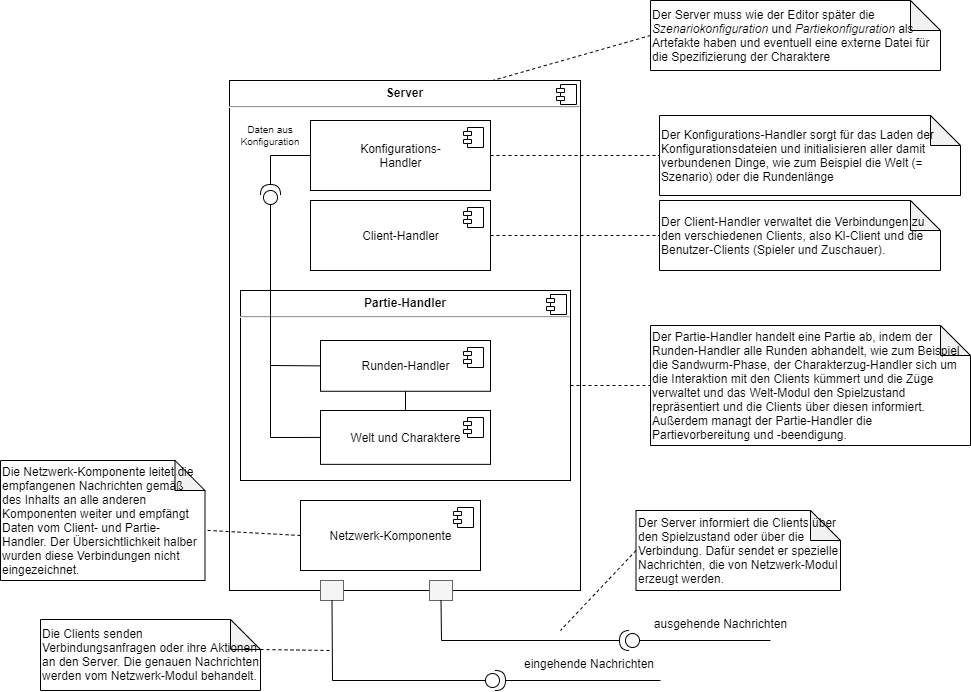

The diagram above was exported from draw.io. Its source (the exported page's mxGraphModel, read from the mxfile embedded in the PNG):
<mxGraphModel dx="981" dy="597" grid="1" gridSize="10" guides="1" tooltips="1" connect="1" arrows="1" fold="1" page="1" pageScale="1" pageWidth="1169" pageHeight="827" math="0" shadow="0">
  <root>
    <mxCell id="PelOFqjDM3DlNrZOZDzg-0" />
    <mxCell id="PelOFqjDM3DlNrZOZDzg-1" parent="PelOFqjDM3DlNrZOZDzg-0" />
    <mxCell id="PelOFqjDM3DlNrZOZDzg-33" value="&lt;p style=&quot;margin: 0px ; margin-top: 6px ; text-align: center&quot;&gt;&lt;b&gt;Server&lt;/b&gt;&lt;/p&gt;&lt;hr&gt;&lt;p style=&quot;margin: 0px ; margin-left: 8px&quot;&gt;&lt;br&gt;&lt;/p&gt;" style="align=left;overflow=fill;html=1;dropTarget=0;" parent="PelOFqjDM3DlNrZOZDzg-1" vertex="1">
      <mxGeometry x="319" y="310" width="351" height="510" as="geometry" />
    </mxCell>
    <mxCell id="PelOFqjDM3DlNrZOZDzg-34" value="" style="shape=component;jettyWidth=8;jettyHeight=4;" parent="PelOFqjDM3DlNrZOZDzg-33" vertex="1">
      <mxGeometry x="1" width="20" height="20" relative="1" as="geometry">
        <mxPoint x="-24" y="4" as="offset" />
      </mxGeometry>
    </mxCell>
    <mxCell id="PelOFqjDM3DlNrZOZDzg-35" value="" style="rounded=0;whiteSpace=wrap;html=1;fillColor=#f5f5f5;strokeColor=#666666;fontColor=#333333;" parent="PelOFqjDM3DlNrZOZDzg-1" vertex="1">
      <mxGeometry x="410" y="810" width="23" height="20" as="geometry" />
    </mxCell>
    <mxCell id="PelOFqjDM3DlNrZOZDzg-36" value="" style="rounded=0;whiteSpace=wrap;html=1;fillColor=#f5f5f5;strokeColor=#666666;fontColor=#333333;" parent="PelOFqjDM3DlNrZOZDzg-1" vertex="1">
      <mxGeometry x="519" y="810" width="23" height="20" as="geometry" />
    </mxCell>
    <mxCell id="PelOFqjDM3DlNrZOZDzg-49" value="ausgehende Nachrichten" style="text;align=center;fontStyle=0;verticalAlign=middle;spacingLeft=3;spacingRight=3;strokeColor=none;rotatable=0;points=[[0,0.5],[1,0.5]];portConstraint=eastwest;" parent="PelOFqjDM3DlNrZOZDzg-1" vertex="1">
      <mxGeometry x="739" y="840" width="143" height="26" as="geometry" />
    </mxCell>
    <mxCell id="PelOFqjDM3DlNrZOZDzg-51" value="eingehende Nachrichten" style="text;align=center;fontStyle=0;verticalAlign=middle;spacingLeft=3;spacingRight=3;strokeColor=none;rotatable=0;points=[[0,0.5],[1,0.5]];portConstraint=eastwest;" parent="PelOFqjDM3DlNrZOZDzg-1" vertex="1">
      <mxGeometry x="609" y="880" width="140" height="26" as="geometry" />
    </mxCell>
    <mxCell id="PelOFqjDM3DlNrZOZDzg-54" value="" style="endArrow=none;dashed=1;html=1;rounded=0;exitX=1;exitY=0.5;exitDx=0;exitDy=0;entryX=0;entryY=0.5;entryDx=0;entryDy=0;entryPerimeter=0;" parent="PelOFqjDM3DlNrZOZDzg-1" source="PelOFqjDM3DlNrZOZDzg-68" target="xokpYOkmCUwV6tH5wzJ7-19" edge="1">
      <mxGeometry width="50" height="50" relative="1" as="geometry">
        <mxPoint x="249" y="89.86000000000013" as="sourcePoint" />
        <mxPoint x="379" y="89.94000000000005" as="targetPoint" />
      </mxGeometry>
    </mxCell>
    <mxCell id="PelOFqjDM3DlNrZOZDzg-64" value="Konfigurations-&lt;br&gt;Handler" style="html=1;dropTarget=0;" parent="PelOFqjDM3DlNrZOZDzg-1" vertex="1">
      <mxGeometry x="400" y="350" width="180" height="70" as="geometry" />
    </mxCell>
    <mxCell id="PelOFqjDM3DlNrZOZDzg-65" value="" style="shape=module;jettyWidth=8;jettyHeight=4;" parent="PelOFqjDM3DlNrZOZDzg-64" vertex="1">
      <mxGeometry x="1" width="20" height="20" relative="1" as="geometry">
        <mxPoint x="-27" y="7" as="offset" />
      </mxGeometry>
    </mxCell>
    <mxCell id="PelOFqjDM3DlNrZOZDzg-66" value="Client-Handler" style="html=1;dropTarget=0;" parent="PelOFqjDM3DlNrZOZDzg-1" vertex="1">
      <mxGeometry x="400" y="430" width="180" height="70" as="geometry" />
    </mxCell>
    <mxCell id="PelOFqjDM3DlNrZOZDzg-67" value="" style="shape=module;jettyWidth=8;jettyHeight=4;" parent="PelOFqjDM3DlNrZOZDzg-66" vertex="1">
      <mxGeometry x="1" width="20" height="20" relative="1" as="geometry">
        <mxPoint x="-27" y="7" as="offset" />
      </mxGeometry>
    </mxCell>
    <mxCell id="xokpYOkmCUwV6tH5wzJ7-0" value="&lt;blockquote style=&quot;margin: 0 0 0 40px ; border: none ; padding: 0px&quot;&gt;&lt;/blockquote&gt;Die Clients senden Verbindungsanfragen oder ihre Aktionen an den Server. Die genauen Nachrichten werden vom Netzwerk-Modul behandelt." style="shape=note;whiteSpace=wrap;html=1;backgroundOutline=1;darkOpacity=0.05;align=left;" parent="PelOFqjDM3DlNrZOZDzg-1" vertex="1">
      <mxGeometry x="130" y="849" width="220" height="71" as="geometry" />
    </mxCell>
    <mxCell id="xokpYOkmCUwV6tH5wzJ7-1" value="&lt;blockquote style=&quot;margin: 0 0 0 40px ; border: none ; padding: 0px&quot;&gt;&lt;/blockquote&gt;Der Server informiert die Clients über den Spielzustand oder über die Verbindung. Dafür sendet er spezielle Nachrichten, die von Netzwerk-Modul erzeugt werden.&amp;nbsp;" style="shape=note;whiteSpace=wrap;html=1;backgroundOutline=1;darkOpacity=0.05;align=left;" parent="PelOFqjDM3DlNrZOZDzg-1" vertex="1">
      <mxGeometry x="725.5" y="740" width="204.5" height="80" as="geometry" />
    </mxCell>
    <mxCell id="xokpYOkmCUwV6tH5wzJ7-2" value="" style="endArrow=none;dashed=1;html=1;rounded=0;exitX=0;exitY=0;exitDx=220;exitDy=30;exitPerimeter=0;" parent="PelOFqjDM3DlNrZOZDzg-1" source="xokpYOkmCUwV6tH5wzJ7-0" edge="1">
      <mxGeometry width="50" height="50" relative="1" as="geometry">
        <mxPoint x="489" y="1020" as="sourcePoint" />
        <mxPoint x="420" y="880" as="targetPoint" />
      </mxGeometry>
    </mxCell>
    <mxCell id="xokpYOkmCUwV6tH5wzJ7-3" value="" style="endArrow=none;dashed=1;html=1;rounded=0;exitX=0;exitY=0.5;exitDx=0;exitDy=0;exitPerimeter=0;" parent="PelOFqjDM3DlNrZOZDzg-1" source="xokpYOkmCUwV6tH5wzJ7-1" edge="1">
      <mxGeometry width="50" height="50" relative="1" as="geometry">
        <mxPoint x="350" y="889" as="sourcePoint" />
        <mxPoint x="650" y="860" as="targetPoint" />
      </mxGeometry>
    </mxCell>
    <mxCell id="xokpYOkmCUwV6tH5wzJ7-4" value="Netzwerk-Komponente" style="html=1;dropTarget=0;" parent="PelOFqjDM3DlNrZOZDzg-1" vertex="1">
      <mxGeometry x="390" y="730" width="180" height="70" as="geometry" />
    </mxCell>
    <mxCell id="xokpYOkmCUwV6tH5wzJ7-5" value="" style="shape=module;jettyWidth=8;jettyHeight=4;" parent="xokpYOkmCUwV6tH5wzJ7-4" vertex="1">
      <mxGeometry x="1" width="20" height="20" relative="1" as="geometry">
        <mxPoint x="-27" y="7" as="offset" />
      </mxGeometry>
    </mxCell>
    <mxCell id="xokpYOkmCUwV6tH5wzJ7-12" value="&lt;blockquote style=&quot;margin: 0 0 0 40px ; border: none ; padding: 0px&quot;&gt;&lt;/blockquote&gt;Der Server muss wie der Editor später die &lt;i&gt;Szenariokonfiguration &lt;/i&gt;und &lt;i&gt;Partiekonfiguration&lt;/i&gt; als Artefakte haben und eventuell eine externe Datei für die Spezifizierung der Charaktere" style="shape=note;whiteSpace=wrap;html=1;backgroundOutline=1;darkOpacity=0.05;align=left;" parent="PelOFqjDM3DlNrZOZDzg-1" vertex="1">
      <mxGeometry x="740" y="230" width="290" height="70" as="geometry" />
    </mxCell>
    <mxCell id="xokpYOkmCUwV6tH5wzJ7-13" value="" style="endArrow=none;dashed=1;html=1;rounded=0;exitX=0;exitY=0.5;exitDx=0;exitDy=0;exitPerimeter=0;entryX=0.75;entryY=0;entryDx=0;entryDy=0;" parent="PelOFqjDM3DlNrZOZDzg-1" source="xokpYOkmCUwV6tH5wzJ7-12" target="PelOFqjDM3DlNrZOZDzg-33" edge="1">
      <mxGeometry width="50" height="50" relative="1" as="geometry">
        <mxPoint x="735.5" y="790" as="sourcePoint" />
        <mxPoint x="600" y="880" as="targetPoint" />
      </mxGeometry>
    </mxCell>
    <mxCell id="xokpYOkmCUwV6tH5wzJ7-14" value="" style="group" parent="PelOFqjDM3DlNrZOZDzg-1" vertex="1" connectable="0">
      <mxGeometry x="330" y="520" width="330" height="190" as="geometry" />
    </mxCell>
    <mxCell id="PelOFqjDM3DlNrZOZDzg-68" value="&lt;p style=&quot;margin: 0px ; margin-top: 6px ; text-align: center&quot;&gt;&lt;b&gt;Partie-Handler&lt;/b&gt;&lt;/p&gt;&lt;hr&gt;&lt;p style=&quot;margin: 0px ; margin-left: 8px&quot;&gt;&lt;br&gt;&lt;/p&gt;" style="align=left;overflow=fill;html=1;dropTarget=0;" parent="xokpYOkmCUwV6tH5wzJ7-14" vertex="1">
      <mxGeometry width="330" height="190" as="geometry" />
    </mxCell>
    <mxCell id="PelOFqjDM3DlNrZOZDzg-69" value="" style="shape=component;jettyWidth=8;jettyHeight=4;" parent="PelOFqjDM3DlNrZOZDzg-68" vertex="1">
      <mxGeometry x="1" width="20" height="20" relative="1" as="geometry">
        <mxPoint x="-24" y="4" as="offset" />
      </mxGeometry>
    </mxCell>
    <mxCell id="xokpYOkmCUwV6tH5wzJ7-6" value="Runden-Handler" style="html=1;dropTarget=0;" parent="xokpYOkmCUwV6tH5wzJ7-14" vertex="1">
      <mxGeometry x="80" y="50" width="170" height="50.77" as="geometry" />
    </mxCell>
    <mxCell id="xokpYOkmCUwV6tH5wzJ7-7" value="" style="shape=module;jettyWidth=8;jettyHeight=4;" parent="xokpYOkmCUwV6tH5wzJ7-6" vertex="1">
      <mxGeometry x="1" width="20" height="20" relative="1" as="geometry">
        <mxPoint x="-27" y="7" as="offset" />
      </mxGeometry>
    </mxCell>
    <mxCell id="xokpYOkmCUwV6tH5wzJ7-10" value="Welt und Charaktere" style="html=1;dropTarget=0;" parent="xokpYOkmCUwV6tH5wzJ7-14" vertex="1">
      <mxGeometry x="80" y="120" width="170" height="53.85" as="geometry" />
    </mxCell>
    <mxCell id="xokpYOkmCUwV6tH5wzJ7-11" value="" style="shape=module;jettyWidth=8;jettyHeight=4;" parent="xokpYOkmCUwV6tH5wzJ7-10" vertex="1">
      <mxGeometry x="1" width="20" height="20" relative="1" as="geometry">
        <mxPoint x="-27" y="7" as="offset" />
      </mxGeometry>
    </mxCell>
    <mxCell id="JSOMVWOUdNj7hCx4XU4p-4" value="" style="endArrow=none;html=1;rounded=0;fontSize=10;entryX=0;entryY=0.5;entryDx=0;entryDy=0;" edge="1" parent="xokpYOkmCUwV6tH5wzJ7-14" target="xokpYOkmCUwV6tH5wzJ7-6">
      <mxGeometry width="50" height="50" relative="1" as="geometry">
        <mxPoint x="30" y="75" as="sourcePoint" />
        <mxPoint x="50" y="70" as="targetPoint" />
      </mxGeometry>
    </mxCell>
    <mxCell id="viIYTXjPNMEGwe_NYAg_-3" value="" style="endArrow=none;html=1;rounded=0;fontSize=10;entryX=0.5;entryY=1;entryDx=0;entryDy=0;exitX=0.5;exitY=0;exitDx=0;exitDy=0;" edge="1" parent="xokpYOkmCUwV6tH5wzJ7-14" source="xokpYOkmCUwV6tH5wzJ7-10" target="xokpYOkmCUwV6tH5wzJ7-6">
      <mxGeometry width="50" height="50" relative="1" as="geometry">
        <mxPoint x="270" y="140" as="sourcePoint" />
        <mxPoint x="320" y="90" as="targetPoint" />
      </mxGeometry>
    </mxCell>
    <mxCell id="xokpYOkmCUwV6tH5wzJ7-17" value="&lt;blockquote style=&quot;margin: 0 0 0 40px ; border: none ; padding: 0px&quot;&gt;&lt;/blockquote&gt;Der Client-Handler verwaltet die Verbindungen zu den verschiedenen Clients, also KI-Client und die Benutzer-Clients (Spieler und Zuschauer)." style="shape=note;whiteSpace=wrap;html=1;backgroundOutline=1;darkOpacity=0.05;align=left;" parent="PelOFqjDM3DlNrZOZDzg-1" vertex="1">
      <mxGeometry x="749" y="430" width="281" height="70" as="geometry" />
    </mxCell>
    <mxCell id="xokpYOkmCUwV6tH5wzJ7-18" value="&lt;blockquote style=&quot;margin: 0 0 0 40px ; border: none ; padding: 0px&quot;&gt;&lt;/blockquote&gt;Der Konfigurations-Handler sorgt für das Laden der Konfigurationsdateien und initialisieren aller damit verbundenen Dinge, wie zum Beispiel die Welt (= Szenario) oder die Rundenlänge" style="shape=note;whiteSpace=wrap;html=1;backgroundOutline=1;darkOpacity=0.05;align=left;" parent="PelOFqjDM3DlNrZOZDzg-1" vertex="1">
      <mxGeometry x="749" y="345" width="301" height="80" as="geometry" />
    </mxCell>
    <mxCell id="xokpYOkmCUwV6tH5wzJ7-19" value="&lt;blockquote style=&quot;margin: 0 0 0 40px ; border: none ; padding: 0px&quot;&gt;&lt;/blockquote&gt;Der Partie-Handler handelt eine Partie ab, indem der Runden-Handler alle Runden abhandelt, wie zum Beispiel die Sandwurm-Phase, der Charakterzug-Handler sich um die Interaktion mit den Clients kümmert und die Züge verwaltet und das Welt-Modul den Spielzustand repräsentiert und die Clients über diesen informiert. Außerdem managt der Partie-Handler die Partievorbereitung und -beendigung.&amp;nbsp;" style="shape=note;whiteSpace=wrap;html=1;backgroundOutline=1;darkOpacity=0.05;align=left;" parent="PelOFqjDM3DlNrZOZDzg-1" vertex="1">
      <mxGeometry x="740" y="555" width="320" height="120" as="geometry" />
    </mxCell>
    <mxCell id="xokpYOkmCUwV6tH5wzJ7-20" value="" style="endArrow=none;dashed=1;html=1;rounded=0;exitX=1;exitY=0.5;exitDx=0;exitDy=0;entryX=0;entryY=0.5;entryDx=0;entryDy=0;entryPerimeter=0;" parent="PelOFqjDM3DlNrZOZDzg-1" source="PelOFqjDM3DlNrZOZDzg-66" target="xokpYOkmCUwV6tH5wzJ7-17" edge="1">
      <mxGeometry width="50" height="50" relative="1" as="geometry">
        <mxPoint x="259" y="99.86000000000013" as="sourcePoint" />
        <mxPoint x="389" y="99.94000000000005" as="targetPoint" />
      </mxGeometry>
    </mxCell>
    <mxCell id="xokpYOkmCUwV6tH5wzJ7-21" value="" style="endArrow=none;dashed=1;html=1;rounded=0;exitX=1;exitY=0.5;exitDx=0;exitDy=0;entryX=0;entryY=0.5;entryDx=0;entryDy=0;entryPerimeter=0;" parent="PelOFqjDM3DlNrZOZDzg-1" source="PelOFqjDM3DlNrZOZDzg-64" target="xokpYOkmCUwV6tH5wzJ7-18" edge="1">
      <mxGeometry width="50" height="50" relative="1" as="geometry">
        <mxPoint x="269" y="109.86000000000013" as="sourcePoint" />
        <mxPoint x="399" y="109.94000000000005" as="targetPoint" />
      </mxGeometry>
    </mxCell>
    <mxCell id="HJmc9TEmgHZ-zSNsYsps-1" value="" style="shape=providedRequiredInterface;html=1;verticalLabelPosition=bottom;sketch=0;rotation=0;" parent="PelOFqjDM3DlNrZOZDzg-1" vertex="1">
      <mxGeometry x="575" y="900" width="20" height="20" as="geometry" />
    </mxCell>
    <mxCell id="HJmc9TEmgHZ-zSNsYsps-2" value="" style="shape=providedRequiredInterface;html=1;verticalLabelPosition=bottom;sketch=0;rotation=-180;" parent="PelOFqjDM3DlNrZOZDzg-1" vertex="1">
      <mxGeometry x="709" y="860" width="20" height="20" as="geometry" />
    </mxCell>
    <mxCell id="HJmc9TEmgHZ-zSNsYsps-3" value="" style="endArrow=none;html=1;rounded=0;entryX=1;entryY=0.5;entryDx=0;entryDy=0;entryPerimeter=0;" parent="PelOFqjDM3DlNrZOZDzg-1" target="HJmc9TEmgHZ-zSNsYsps-1" edge="1">
      <mxGeometry width="50" height="50" relative="1" as="geometry">
        <mxPoint x="750" y="910" as="sourcePoint" />
        <mxPoint x="440" y="1000" as="targetPoint" />
      </mxGeometry>
    </mxCell>
    <mxCell id="HJmc9TEmgHZ-zSNsYsps-4" value="" style="endArrow=none;html=1;rounded=0;entryX=0.5;entryY=1;entryDx=0;entryDy=0;exitX=0;exitY=0.5;exitDx=0;exitDy=0;exitPerimeter=0;" parent="PelOFqjDM3DlNrZOZDzg-1" source="HJmc9TEmgHZ-zSNsYsps-1" target="PelOFqjDM3DlNrZOZDzg-35" edge="1">
      <mxGeometry width="50" height="50" relative="1" as="geometry">
        <mxPoint x="760" y="920" as="sourcePoint" />
        <mxPoint x="605" y="920" as="targetPoint" />
        <Array as="points">
          <mxPoint x="422" y="910" />
        </Array>
      </mxGeometry>
    </mxCell>
    <mxCell id="HJmc9TEmgHZ-zSNsYsps-5" value="" style="endArrow=none;html=1;rounded=0;entryX=0.5;entryY=1;entryDx=0;entryDy=0;exitX=1;exitY=0.5;exitDx=0;exitDy=0;exitPerimeter=0;" parent="PelOFqjDM3DlNrZOZDzg-1" source="HJmc9TEmgHZ-zSNsYsps-2" target="PelOFqjDM3DlNrZOZDzg-36" edge="1">
      <mxGeometry width="50" height="50" relative="1" as="geometry">
        <mxPoint x="585" y="920" as="sourcePoint" />
        <mxPoint x="431.5" y="840" as="targetPoint" />
        <Array as="points">
          <mxPoint x="531" y="870" />
        </Array>
      </mxGeometry>
    </mxCell>
    <mxCell id="HJmc9TEmgHZ-zSNsYsps-6" value="" style="endArrow=none;html=1;rounded=0;entryX=0;entryY=0.5;entryDx=0;entryDy=0;entryPerimeter=0;" parent="PelOFqjDM3DlNrZOZDzg-1" target="HJmc9TEmgHZ-zSNsYsps-2" edge="1">
      <mxGeometry width="50" height="50" relative="1" as="geometry">
        <mxPoint x="860" y="870" as="sourcePoint" />
        <mxPoint x="749" y="879.43" as="targetPoint" />
      </mxGeometry>
    </mxCell>
    <mxCell id="JSOMVWOUdNj7hCx4XU4p-0" value="" style="shape=providedRequiredInterface;html=1;verticalLabelPosition=bottom;sketch=0;fontSize=10;rotation=-90;" vertex="1" parent="PelOFqjDM3DlNrZOZDzg-1">
      <mxGeometry x="350" y="414" width="20" height="20" as="geometry" />
    </mxCell>
    <mxCell id="JSOMVWOUdNj7hCx4XU4p-1" value="" style="endArrow=none;html=1;rounded=0;fontSize=10;entryX=0;entryY=0.5;entryDx=0;entryDy=0;exitX=1;exitY=0.5;exitDx=0;exitDy=0;exitPerimeter=0;" edge="1" parent="PelOFqjDM3DlNrZOZDzg-1" source="JSOMVWOUdNj7hCx4XU4p-0" target="PelOFqjDM3DlNrZOZDzg-64">
      <mxGeometry width="50" height="50" relative="1" as="geometry">
        <mxPoint x="360" y="410" as="sourcePoint" />
        <mxPoint x="400" y="360" as="targetPoint" />
        <Array as="points">
          <mxPoint x="360" y="385" />
        </Array>
      </mxGeometry>
    </mxCell>
    <mxCell id="JSOMVWOUdNj7hCx4XU4p-2" value="" style="endArrow=none;html=1;rounded=0;fontSize=10;exitX=0;exitY=0.5;exitDx=0;exitDy=0;entryX=0;entryY=0.5;entryDx=0;entryDy=0;entryPerimeter=0;" edge="1" parent="PelOFqjDM3DlNrZOZDzg-1" source="xokpYOkmCUwV6tH5wzJ7-10" target="JSOMVWOUdNj7hCx4XU4p-0">
      <mxGeometry width="50" height="50" relative="1" as="geometry">
        <mxPoint x="370" y="424" as="sourcePoint" />
        <mxPoint x="360" y="440" as="targetPoint" />
        <Array as="points">
          <mxPoint x="360" y="667" />
        </Array>
      </mxGeometry>
    </mxCell>
    <mxCell id="JSOMVWOUdNj7hCx4XU4p-3" value="Daten aus Konfiguration" style="text;html=1;strokeColor=none;fillColor=none;align=center;verticalAlign=middle;whiteSpace=wrap;rounded=0;fontSize=10;" vertex="1" parent="PelOFqjDM3DlNrZOZDzg-1">
      <mxGeometry x="330" y="350" width="60" height="30" as="geometry" />
    </mxCell>
    <mxCell id="JSOMVWOUdNj7hCx4XU4p-5" value="Die Netzwerk-Komponente leitet die empfangenen Nachrichten gemäß des Inhalts an alle anderen Komponenten weiter und empfängt Daten vom Client- und Partie-Handler. Der Übersichtlichkeit halber wurden diese Verbindungen nicht eingezeichnet.&amp;nbsp;&lt;blockquote style=&quot;margin: 0 0 0 40px ; border: none ; padding: 0px&quot;&gt;&lt;/blockquote&gt;" style="shape=note;whiteSpace=wrap;html=1;backgroundOutline=1;darkOpacity=0.05;align=left;" vertex="1" parent="PelOFqjDM3DlNrZOZDzg-1">
      <mxGeometry x="90" y="690" width="204.5" height="120" as="geometry" />
    </mxCell>
    <mxCell id="JSOMVWOUdNj7hCx4XU4p-6" value="" style="endArrow=none;dashed=1;html=1;rounded=0;exitX=0;exitY=0.5;exitDx=0;exitDy=0;entryX=0.998;entryY=0.581;entryDx=0;entryDy=0;entryPerimeter=0;" edge="1" parent="PelOFqjDM3DlNrZOZDzg-1" source="xokpYOkmCUwV6tH5wzJ7-4" target="JSOMVWOUdNj7hCx4XU4p-5">
      <mxGeometry width="50" height="50" relative="1" as="geometry">
        <mxPoint x="735.5" y="790" as="sourcePoint" />
        <mxPoint x="660" y="870" as="targetPoint" />
      </mxGeometry>
    </mxCell>
  </root>
</mxGraphModel>